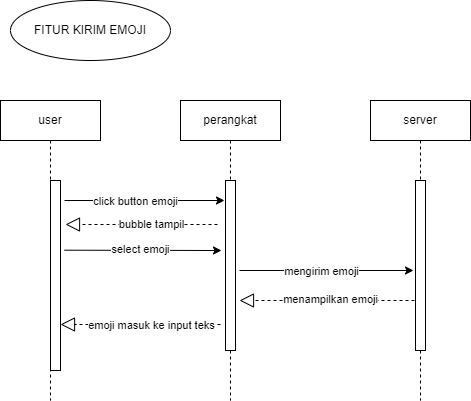

The diagram above was exported from draw.io. Its source (the exported page's mxGraphModel, read from the mxfile embedded in the PNG):
<mxGraphModel dx="1290" dy="557" grid="1" gridSize="10" guides="1" tooltips="1" connect="1" arrows="1" fold="1" page="1" pageScale="1" pageWidth="827" pageHeight="1169" math="0" shadow="0">
  <root>
    <mxCell id="0" />
    <mxCell id="1" parent="0" />
    <mxCell id="uoQ_dm1cCXjgYJ7brr94-1" value="user" style="shape=umlLifeline;perimeter=lifelinePerimeter;whiteSpace=wrap;html=1;container=0;dropTarget=0;collapsible=0;recursiveResize=0;outlineConnect=0;portConstraint=eastwest;newEdgeStyle={&quot;edgeStyle&quot;:&quot;elbowEdgeStyle&quot;,&quot;elbow&quot;:&quot;vertical&quot;,&quot;curved&quot;:0,&quot;rounded&quot;:0};" vertex="1" parent="1">
      <mxGeometry x="630" y="560" width="100" height="300" as="geometry" />
    </mxCell>
    <mxCell id="uoQ_dm1cCXjgYJ7brr94-2" value="" style="html=1;points=[];perimeter=orthogonalPerimeter;outlineConnect=0;targetShapes=umlLifeline;portConstraint=eastwest;newEdgeStyle={&quot;edgeStyle&quot;:&quot;elbowEdgeStyle&quot;,&quot;elbow&quot;:&quot;vertical&quot;,&quot;curved&quot;:0,&quot;rounded&quot;:0};" vertex="1" parent="uoQ_dm1cCXjgYJ7brr94-1">
      <mxGeometry x="50" y="80" width="10" height="190" as="geometry" />
    </mxCell>
    <mxCell id="uoQ_dm1cCXjgYJ7brr94-3" value="perangkat" style="shape=umlLifeline;perimeter=lifelinePerimeter;whiteSpace=wrap;html=1;container=0;dropTarget=0;collapsible=0;recursiveResize=0;outlineConnect=0;portConstraint=eastwest;newEdgeStyle={&quot;edgeStyle&quot;:&quot;elbowEdgeStyle&quot;,&quot;elbow&quot;:&quot;vertical&quot;,&quot;curved&quot;:0,&quot;rounded&quot;:0};" vertex="1" parent="1">
      <mxGeometry x="810" y="560" width="100" height="300" as="geometry" />
    </mxCell>
    <mxCell id="uoQ_dm1cCXjgYJ7brr94-4" value="" style="html=1;points=[];perimeter=orthogonalPerimeter;outlineConnect=0;targetShapes=umlLifeline;portConstraint=eastwest;newEdgeStyle={&quot;edgeStyle&quot;:&quot;elbowEdgeStyle&quot;,&quot;elbow&quot;:&quot;vertical&quot;,&quot;curved&quot;:0,&quot;rounded&quot;:0};" vertex="1" parent="uoQ_dm1cCXjgYJ7brr94-3">
      <mxGeometry x="45" y="80" width="10" height="170" as="geometry" />
    </mxCell>
    <mxCell id="uoQ_dm1cCXjgYJ7brr94-5" value="server" style="shape=umlLifeline;perimeter=lifelinePerimeter;whiteSpace=wrap;html=1;container=0;dropTarget=0;collapsible=0;recursiveResize=0;outlineConnect=0;portConstraint=eastwest;newEdgeStyle={&quot;edgeStyle&quot;:&quot;elbowEdgeStyle&quot;,&quot;elbow&quot;:&quot;vertical&quot;,&quot;curved&quot;:0,&quot;rounded&quot;:0};" vertex="1" parent="1">
      <mxGeometry x="1000" y="560" width="100" height="300" as="geometry" />
    </mxCell>
    <mxCell id="uoQ_dm1cCXjgYJ7brr94-6" value="" style="html=1;points=[];perimeter=orthogonalPerimeter;outlineConnect=0;targetShapes=umlLifeline;portConstraint=eastwest;newEdgeStyle={&quot;edgeStyle&quot;:&quot;elbowEdgeStyle&quot;,&quot;elbow&quot;:&quot;vertical&quot;,&quot;curved&quot;:0,&quot;rounded&quot;:0};" vertex="1" parent="uoQ_dm1cCXjgYJ7brr94-5">
      <mxGeometry x="45" y="80" width="10" height="170" as="geometry" />
    </mxCell>
    <mxCell id="uoQ_dm1cCXjgYJ7brr94-7" style="edgeStyle=elbowEdgeStyle;rounded=0;orthogonalLoop=1;jettySize=auto;html=1;elbow=vertical;curved=0;" edge="1" parent="1">
      <mxGeometry relative="1" as="geometry">
        <mxPoint x="694" y="659.9957142857143" as="sourcePoint" />
        <mxPoint x="854" y="660" as="targetPoint" />
      </mxGeometry>
    </mxCell>
    <mxCell id="uoQ_dm1cCXjgYJ7brr94-8" value="click button emoji" style="edgeLabel;html=1;align=center;verticalAlign=middle;resizable=0;points=[];" connectable="0" vertex="1" parent="uoQ_dm1cCXjgYJ7brr94-7">
      <mxGeometry x="-0.1063" y="-1" relative="1" as="geometry">
        <mxPoint y="-1" as="offset" />
      </mxGeometry>
    </mxCell>
    <mxCell id="uoQ_dm1cCXjgYJ7brr94-9" style="edgeStyle=elbowEdgeStyle;rounded=0;orthogonalLoop=1;jettySize=auto;html=1;elbow=vertical;curved=0;" edge="1" parent="1">
      <mxGeometry relative="1" as="geometry">
        <mxPoint x="694" y="709.699696969697" as="sourcePoint" />
        <mxPoint x="851" y="709.73" as="targetPoint" />
      </mxGeometry>
    </mxCell>
    <mxCell id="uoQ_dm1cCXjgYJ7brr94-10" value="select emoji" style="edgeLabel;html=1;align=center;verticalAlign=middle;resizable=0;points=[];" connectable="0" vertex="1" parent="uoQ_dm1cCXjgYJ7brr94-9">
      <mxGeometry x="-0.0399" y="2" relative="1" as="geometry">
        <mxPoint as="offset" />
      </mxGeometry>
    </mxCell>
    <mxCell id="uoQ_dm1cCXjgYJ7brr94-11" value="" style="endArrow=block;dashed=1;endFill=0;endSize=12;html=1;rounded=0;" edge="1" parent="1">
      <mxGeometry width="160" relative="1" as="geometry">
        <mxPoint x="847" y="684" as="sourcePoint" />
        <mxPoint x="695" y="684" as="targetPoint" />
      </mxGeometry>
    </mxCell>
    <mxCell id="uoQ_dm1cCXjgYJ7brr94-12" value="bubble tampil" style="edgeLabel;html=1;align=center;verticalAlign=middle;resizable=0;points=[];" connectable="0" vertex="1" parent="uoQ_dm1cCXjgYJ7brr94-11">
      <mxGeometry x="-0.1191" y="-2" relative="1" as="geometry">
        <mxPoint y="1" as="offset" />
      </mxGeometry>
    </mxCell>
    <mxCell id="uoQ_dm1cCXjgYJ7brr94-13" value="" style="endArrow=block;dashed=1;endFill=0;endSize=12;html=1;rounded=0;" edge="1" parent="1">
      <mxGeometry width="160" relative="1" as="geometry">
        <mxPoint x="1044" y="760" as="sourcePoint" />
        <mxPoint x="869" y="760" as="targetPoint" />
      </mxGeometry>
    </mxCell>
    <mxCell id="uoQ_dm1cCXjgYJ7brr94-14" value="menampilkan emoji" style="edgeLabel;html=1;align=center;verticalAlign=middle;resizable=0;points=[];" connectable="0" vertex="1" parent="uoQ_dm1cCXjgYJ7brr94-13">
      <mxGeometry x="-0.1191" y="-2" relative="1" as="geometry">
        <mxPoint x="-8" as="offset" />
      </mxGeometry>
    </mxCell>
    <mxCell id="uoQ_dm1cCXjgYJ7brr94-15" value="" style="endArrow=block;dashed=1;endFill=0;endSize=12;html=1;rounded=0;" edge="1" parent="1">
      <mxGeometry width="160" relative="1" as="geometry">
        <mxPoint x="850" y="784" as="sourcePoint" />
        <mxPoint x="690" y="784" as="targetPoint" />
      </mxGeometry>
    </mxCell>
    <mxCell id="uoQ_dm1cCXjgYJ7brr94-16" value="emoji masuk ke input teks" style="edgeLabel;html=1;align=center;verticalAlign=middle;resizable=0;points=[];" connectable="0" vertex="1" parent="uoQ_dm1cCXjgYJ7brr94-15">
      <mxGeometry x="-0.1191" y="-2" relative="1" as="geometry">
        <mxPoint y="2" as="offset" />
      </mxGeometry>
    </mxCell>
    <mxCell id="uoQ_dm1cCXjgYJ7brr94-17" value="" style="endArrow=classic;html=1;rounded=0;" edge="1" parent="1">
      <mxGeometry width="50" height="50" relative="1" as="geometry">
        <mxPoint x="869" y="730" as="sourcePoint" />
        <mxPoint x="1043" y="730" as="targetPoint" />
      </mxGeometry>
    </mxCell>
    <mxCell id="uoQ_dm1cCXjgYJ7brr94-18" value="mengirim emoji" style="edgeLabel;html=1;align=center;verticalAlign=middle;resizable=0;points=[];" connectable="0" vertex="1" parent="uoQ_dm1cCXjgYJ7brr94-17">
      <mxGeometry x="-0.0704" relative="1" as="geometry">
        <mxPoint as="offset" />
      </mxGeometry>
    </mxCell>
    <mxCell id="uoQ_dm1cCXjgYJ7brr94-19" value="FITUR KIRIM EMOJI" style="ellipse;whiteSpace=wrap;html=1;" vertex="1" parent="1">
      <mxGeometry x="640" y="460" width="160" height="60" as="geometry" />
    </mxCell>
  </root>
</mxGraphModel>